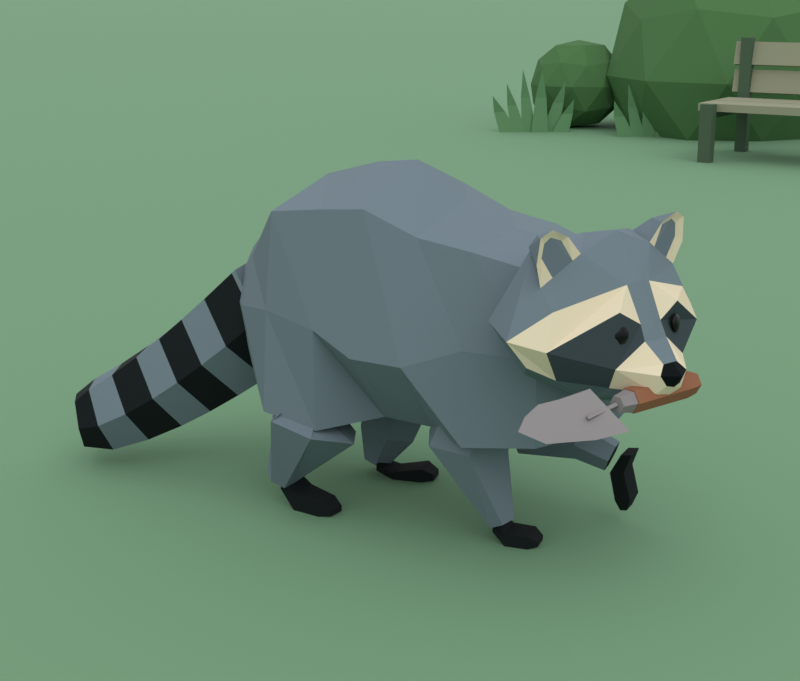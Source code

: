 # Source: raccoon.blend  (saved by Blender 5.2.45; exported with 4.5.12 LTS)
import bpy
from mathutils import Matrix  # noqa: F401  (used for matrix-valued properties, if any)

bpy.ops.wm.read_factory_settings(use_empty=True)
scene = bpy.context.scene
scene.name = 'Scene'

# ---- collections
col_collection = bpy.data.collections.new('Collection'); scene.collection.children.link(col_collection)
col_raccoon = bpy.data.collections.new('Raccoon'); scene.collection.children.link(col_raccoon)
col_background = bpy.data.collections.new('Background'); scene.collection.children.link(col_background)

# ---- materials (node trees are filled in below, after node groups)
mat_ground = bpy.data.materials.new('Ground')
mat_ground.diffuse_color = (0.1454, 0.2711, 0.1626, 1.0)
mat_r_fur = bpy.data.materials.new('R_Fur')
mat_r_fur.diffuse_color = (0.1373, 0.1819, 0.214, 1.0)
mat_r_cream = bpy.data.materials.new('R_Cream')
mat_r_cream.diffuse_color = (0.6589, 0.5809, 0.4213, 1.0)
mat_r_mask = bpy.data.materials.new('R_Mask')
mat_r_mask.diffuse_color = (0.03775, 0.05393, 0.06203, 1.0)
mat_r_nose = bpy.data.materials.new('R_Nose')
mat_r_nose.diffuse_color = (0.002855, 0.004754, 0.006382, 1.0)
mat_r_earinner = bpy.data.materials.new('R_EarInner')
mat_r_earinner.diffuse_color = (0.1261, 0.1653, 0.1969, 1.0)
mat_r_eye = bpy.data.materials.new('R_Eye')
mat_r_eye.diffuse_color = (0.004025, 0.004777, 0.005182, 1.0)
mat_r_black = bpy.data.materials.new('R_Black')
mat_r_black.diffuse_color = (0.006, 0.009458, 0.01021, 1.0)
mat_r_handle = bpy.data.materials.new('R_Handle')
mat_r_handle.diffuse_color = (0.2594, 0.1085, 0.05822, 1.0)
mat_r_ferrule = bpy.data.materials.new('R_Ferrule')
mat_r_ferrule.diffuse_color = (0.22, 0.205, 0.21, 1.0)
mat_r_blade = bpy.data.materials.new('R_Blade')
mat_r_blade.diffuse_color = (0.2934, 0.2661, 0.2811, 1.0)
mat_bg_bush = bpy.data.materials.new('BG_Bush')
mat_bg_bush.diffuse_color = (0.06263, 0.1509, 0.05485, 1.0)
mat_bg_grass = bpy.data.materials.new('BG_Grass')
mat_bg_grass.diffuse_color = (0.1031, 0.2262, 0.1077, 1.0)
mat_bg_plank = bpy.data.materials.new('BG_Plank')
mat_bg_plank.diffuse_color = (0.2566, 0.2647, 0.1852, 1.0)
mat_bg_frame = bpy.data.materials.new('BG_Frame')
mat_bg_frame.diffuse_color = (0.06372, 0.105, 0.06629, 1.0)

# ---- material node trees
mat_ground.use_nodes = True; mat_ground.node_tree.nodes.clear()
_N = mat_ground.node_tree.nodes; _L = mat_ground.node_tree.links
n0 = _N.new('ShaderNodeBsdfPrincipled'); n0.name = 'Principled BSDF'; n0.location = (-200, 100)
n0.inputs[0].default_value = (0.1454, 0.2711, 0.1626, 1.0)
n0.inputs[2].default_value = 0.95
n0.inputs[10].default_value = 0.005
n0.inputs[13].default_value = 0.15
n1 = _N.new('ShaderNodeOutputMaterial'); n1.name = 'Material Output'; n1.location = (200, 100)
_L.new(n0.outputs[0], n1.inputs[0])
n1.is_active_output = True
mat_r_fur.use_nodes = True; mat_r_fur.node_tree.nodes.clear()
_N = mat_r_fur.node_tree.nodes; _L = mat_r_fur.node_tree.links
n0 = _N.new('ShaderNodeBsdfPrincipled'); n0.name = 'Principled BSDF'; n0.location = (-200, 100)
n0.inputs[0].default_value = (0.1373, 0.1819, 0.214, 1.0)
n0.inputs[2].default_value = 0.9
n0.inputs[10].default_value = 0.005
n0.inputs[13].default_value = 0.15
n1 = _N.new('ShaderNodeOutputMaterial'); n1.name = 'Material Output'; n1.location = (200, 100)
_L.new(n0.outputs[0], n1.inputs[0])
n1.is_active_output = True
mat_r_cream.use_nodes = True; mat_r_cream.node_tree.nodes.clear()
_N = mat_r_cream.node_tree.nodes; _L = mat_r_cream.node_tree.links
n0 = _N.new('ShaderNodeBsdfPrincipled'); n0.name = 'Principled BSDF'; n0.location = (-200, 100)
n0.inputs[0].default_value = (0.6589, 0.5809, 0.4213, 1.0)
n0.inputs[2].default_value = 0.9
n0.inputs[10].default_value = 0.005
n0.inputs[13].default_value = 0.15
n1 = _N.new('ShaderNodeOutputMaterial'); n1.name = 'Material Output'; n1.location = (200, 100)
_L.new(n0.outputs[0], n1.inputs[0])
n1.is_active_output = True
mat_r_mask.use_nodes = True; mat_r_mask.node_tree.nodes.clear()
_N = mat_r_mask.node_tree.nodes; _L = mat_r_mask.node_tree.links
n0 = _N.new('ShaderNodeBsdfPrincipled'); n0.name = 'Principled BSDF'; n0.location = (-200, 100)
n0.inputs[0].default_value = (0.03775, 0.05393, 0.06203, 1.0)
n0.inputs[2].default_value = 0.9
n0.inputs[10].default_value = 0.005
n0.inputs[13].default_value = 0.15
n1 = _N.new('ShaderNodeOutputMaterial'); n1.name = 'Material Output'; n1.location = (200, 100)
_L.new(n0.outputs[0], n1.inputs[0])
n1.is_active_output = True
mat_r_nose.use_nodes = True; mat_r_nose.node_tree.nodes.clear()
_N = mat_r_nose.node_tree.nodes; _L = mat_r_nose.node_tree.links
n0 = _N.new('ShaderNodeBsdfPrincipled'); n0.name = 'Principled BSDF'; n0.location = (-200, 100)
n0.inputs[0].default_value = (0.002855, 0.004754, 0.006382, 1.0)
n0.inputs[2].default_value = 0.85
n0.inputs[10].default_value = 0.005
n0.inputs[13].default_value = 0.1
n1 = _N.new('ShaderNodeOutputMaterial'); n1.name = 'Material Output'; n1.location = (200, 100)
_L.new(n0.outputs[0], n1.inputs[0])
n1.is_active_output = True
mat_r_earinner.use_nodes = True; mat_r_earinner.node_tree.nodes.clear()
_N = mat_r_earinner.node_tree.nodes; _L = mat_r_earinner.node_tree.links
n0 = _N.new('ShaderNodeBsdfPrincipled'); n0.name = 'Principled BSDF'; n0.location = (-200, 100)
n0.inputs[0].default_value = (0.1261, 0.1653, 0.1969, 1.0)
n0.inputs[2].default_value = 0.9
n0.inputs[10].default_value = 0.005
n0.inputs[13].default_value = 0.15
n1 = _N.new('ShaderNodeOutputMaterial'); n1.name = 'Material Output'; n1.location = (200, 100)
_L.new(n0.outputs[0], n1.inputs[0])
n1.is_active_output = True
mat_r_eye.use_nodes = True; mat_r_eye.node_tree.nodes.clear()
_N = mat_r_eye.node_tree.nodes; _L = mat_r_eye.node_tree.links
n0 = _N.new('ShaderNodeBsdfPrincipled'); n0.name = 'Principled BSDF'; n0.location = (-200, 100)
n0.inputs[0].default_value = (0.004025, 0.004777, 0.005182, 1.0)
n0.inputs[2].default_value = 0.3
n0.inputs[10].default_value = 0.005
n0.inputs[13].default_value = 0.15
n1 = _N.new('ShaderNodeOutputMaterial'); n1.name = 'Material Output'; n1.location = (200, 100)
_L.new(n0.outputs[0], n1.inputs[0])
n1.is_active_output = True
mat_r_black.use_nodes = True; mat_r_black.node_tree.nodes.clear()
_N = mat_r_black.node_tree.nodes; _L = mat_r_black.node_tree.links
n0 = _N.new('ShaderNodeBsdfPrincipled'); n0.name = 'Principled BSDF'; n0.location = (-200, 100)
n0.inputs[0].default_value = (0.006, 0.009458, 0.01021, 1.0)
n0.inputs[2].default_value = 0.9
n0.inputs[10].default_value = 0.005
n0.inputs[13].default_value = 0.15
n1 = _N.new('ShaderNodeOutputMaterial'); n1.name = 'Material Output'; n1.location = (200, 100)
_L.new(n0.outputs[0], n1.inputs[0])
n1.is_active_output = True
mat_r_handle.use_nodes = True; mat_r_handle.node_tree.nodes.clear()
_N = mat_r_handle.node_tree.nodes; _L = mat_r_handle.node_tree.links
n0 = _N.new('ShaderNodeBsdfPrincipled'); n0.name = 'Principled BSDF'; n0.location = (-200, 100)
n0.inputs[0].default_value = (0.2594, 0.1085, 0.05822, 1.0)
n0.inputs[2].default_value = 0.8
n0.inputs[10].default_value = 0.005
n0.inputs[13].default_value = 0.15
n1 = _N.new('ShaderNodeOutputMaterial'); n1.name = 'Material Output'; n1.location = (200, 100)
_L.new(n0.outputs[0], n1.inputs[0])
n1.is_active_output = True
mat_r_ferrule.use_nodes = True; mat_r_ferrule.node_tree.nodes.clear()
_N = mat_r_ferrule.node_tree.nodes; _L = mat_r_ferrule.node_tree.links
n0 = _N.new('ShaderNodeBsdfPrincipled'); n0.name = 'Principled BSDF'; n0.location = (-200, 100)
n0.inputs[0].default_value = (0.22, 0.205, 0.21, 1.0)
n0.inputs[2].default_value = 0.6
n0.inputs[10].default_value = 0.005
n0.inputs[13].default_value = 0.2
n1 = _N.new('ShaderNodeOutputMaterial'); n1.name = 'Material Output'; n1.location = (200, 100)
_L.new(n0.outputs[0], n1.inputs[0])
n1.is_active_output = True
mat_r_blade.use_nodes = True; mat_r_blade.node_tree.nodes.clear()
_N = mat_r_blade.node_tree.nodes; _L = mat_r_blade.node_tree.links
n0 = _N.new('ShaderNodeBsdfPrincipled'); n0.name = 'Principled BSDF'; n0.location = (-200, 100)
n0.inputs[0].default_value = (0.2934, 0.2661, 0.2811, 1.0)
n0.inputs[1].default_value = 0.2
n0.inputs[2].default_value = 0.55
n0.inputs[10].default_value = 0.005
n0.inputs[13].default_value = 0.15
n1 = _N.new('ShaderNodeOutputMaterial'); n1.name = 'Material Output'; n1.location = (200, 100)
_L.new(n0.outputs[0], n1.inputs[0])
n1.is_active_output = True
mat_bg_bush.use_nodes = True; mat_bg_bush.node_tree.nodes.clear()
_N = mat_bg_bush.node_tree.nodes; _L = mat_bg_bush.node_tree.links
n0 = _N.new('ShaderNodeBsdfPrincipled'); n0.name = 'Principled BSDF'; n0.location = (-200, 100)
n0.inputs[0].default_value = (0.06263, 0.1509, 0.05485, 1.0)
n0.inputs[2].default_value = 0.9
n0.inputs[10].default_value = 0.005
n0.inputs[13].default_value = 0.15
n1 = _N.new('ShaderNodeOutputMaterial'); n1.name = 'Material Output'; n1.location = (200, 100)
_L.new(n0.outputs[0], n1.inputs[0])
n1.is_active_output = True
mat_bg_grass.use_nodes = True; mat_bg_grass.node_tree.nodes.clear()
_N = mat_bg_grass.node_tree.nodes; _L = mat_bg_grass.node_tree.links
n0 = _N.new('ShaderNodeBsdfPrincipled'); n0.name = 'Principled BSDF'; n0.location = (-200, 100)
n0.inputs[0].default_value = (0.1031, 0.2262, 0.1077, 1.0)
n0.inputs[2].default_value = 0.9
n0.inputs[10].default_value = 0.005
n0.inputs[13].default_value = 0.15
n1 = _N.new('ShaderNodeOutputMaterial'); n1.name = 'Material Output'; n1.location = (200, 100)
_L.new(n0.outputs[0], n1.inputs[0])
n1.is_active_output = True
mat_bg_plank.use_nodes = True; mat_bg_plank.node_tree.nodes.clear()
_N = mat_bg_plank.node_tree.nodes; _L = mat_bg_plank.node_tree.links
n0 = _N.new('ShaderNodeBsdfPrincipled'); n0.name = 'Principled BSDF'; n0.location = (-200, 100)
n0.inputs[0].default_value = (0.2566, 0.2647, 0.1852, 1.0)
n0.inputs[2].default_value = 0.9
n0.inputs[10].default_value = 0.005
n0.inputs[13].default_value = 0.15
n1 = _N.new('ShaderNodeOutputMaterial'); n1.name = 'Material Output'; n1.location = (200, 100)
_L.new(n0.outputs[0], n1.inputs[0])
n1.is_active_output = True
mat_bg_frame.use_nodes = True; mat_bg_frame.node_tree.nodes.clear()
_N = mat_bg_frame.node_tree.nodes; _L = mat_bg_frame.node_tree.links
n0 = _N.new('ShaderNodeBsdfPrincipled'); n0.name = 'Principled BSDF'; n0.location = (-200, 100)
n0.inputs[0].default_value = (0.06372, 0.105, 0.06629, 1.0)
n0.inputs[2].default_value = 0.9
n0.inputs[10].default_value = 0.005
n0.inputs[13].default_value = 0.15
n1 = _N.new('ShaderNodeOutputMaterial'); n1.name = 'Material Output'; n1.location = (200, 100)
_L.new(n0.outputs[0], n1.inputs[0])
n1.is_active_output = True

# ---- world
world_world = bpy.data.worlds.new('World'); scene.world = world_world
world_world.use_nodes = True; world_world.node_tree.nodes.clear()
_N = world_world.node_tree.nodes; _L = world_world.node_tree.links
n0 = _N.new('ShaderNodeOutputWorld'); n0.name = 'World Output'; n0.location = (200, 100)
n1 = _N.new('ShaderNodeBackground'); n1.name = 'Background'; n1.location = (-200, 100)
n2 = _N.new('ShaderNodeTexCoord'); n2.name = 'Texture Coordinate'; n2.location = (0, 0)
n3 = _N.new('ShaderNodeSeparateXYZ'); n3.name = 'Separate XYZ'; n3.location = (0, 0)
n4 = _N.new('ShaderNodeMapRange'); n4.name = 'Map Range'; n4.location = (0, 0)
n4.inputs[1].default_value = -1.0
n5 = _N.new('ShaderNodeValToRGB'); n5.name = 'Color Ramp'; n5.location = (0, 0)
while len(n5.color_ramp.elements) > 1: n5.color_ramp.elements.remove(n5.color_ramp.elements[-1])
n5.color_ramp.elements[0].position = 0.38; n5.color_ramp.elements[0].color = (0.36, 0.46, 0.4, 1.0)
_e = n5.color_ramp.elements.new(0.62); _e.color = (1.0, 1.0, 1.0, 1.0)
_L.new(n1.outputs[0], n0.inputs[0])
_L.new(n2.outputs[0], n3.inputs[0])
_L.new(n3.outputs[2], n4.inputs[0])
_L.new(n4.outputs[0], n5.inputs[0])
_L.new(n5.outputs[0], n1.inputs[0])
n0.is_active_output = True
world_world.color = (0.05088, 0.05088, 0.05088)
world_world.sun_shadow_jitter_overblur = 0.0

# ---- cameras
cam_camera = bpy.data.cameras.new('Camera')
cam_camera.sensor_fit = 'HORIZONTAL'
cam_camera.clip_end = 100.0
cam_camera.lens = 60.0
cam_camera.ortho_scale = 7.314

# ---- lights
light_light = bpy.data.lights.new('Light', 'SUN')
light_light.angle = 1.047
light_light.energy = 1.0
light_light.shadow_soft_size = 0.1
light_light.shadow_cascade_max_distance = 1000.0

# ---- meshes
me_ground = bpy.data.meshes.new('Ground')
me_ground.from_pydata([(-150.0, -150.0, 0.0), (150.0, -150.0, 0.0), (-150.0, 150.0, 0.0), (150.0, 150.0, 0.0)], [], [(0, 1, 3, 2)])
me_ground.materials.append(mat_ground)
me_ground.update()
me_body_001 = bpy.data.meshes.new('Body.001')
me_body_001.from_pydata([(-0.06, -0.34, 0.54), (0.02, -0.34, 0.52), (0.04, -0.34, 0.4), (0.04, -0.34, 0.27), (-0.06, -0.34, 0.25), (-0.16, -0.34, 0.27), (-0.16, -0.34, 0.4), (-0.14, -0.34, 0.52), (-0.04, -0.26, 0.575), (0.09, -0.26, 0.545), (0.12, -0.26, 0.4), (0.115, -0.26, 0.24), (-0.04, -0.26, 0.22), (-0.195, -0.26, 0.24), (-0.2, -0.26, 0.4), (-0.17, -0.26, 0.545), (-0.01, -0.12, 0.59), (0.16, -0.12, 0.572), (0.19, -0.12, 0.4), (0.19, -0.12, 0.22), (-0.01, -0.12, 0.2), (-0.21, -0.12, 0.22), (-0.21, -0.12, 0.4), (-0.18, -0.12, 0.572), (-0.005, -0.01, 0.635), (0.175, -0.01, 0.588), (0.23, -0.01, 0.36), (0.115, -0.01, 0.215), (-0.005, -0.01, 0.2), (-0.125, -0.01, 0.215), (-0.24, -0.01, 0.36), (-0.185, -0.01, 0.588), (0.0, 0.1, 0.7), (0.19, 0.1, 0.63), (0.24, 0.1, 0.36), (0.12, 0.1, 0.215), (0.0, 0.1, 0.2), (-0.12, 0.1, 0.215), (-0.24, 0.1, 0.36), (-0.19, 0.1, 0.63), (0.0, 0.19, 0.69), (0.19, 0.19, 0.622), (0.23, 0.19, 0.4), (0.225, 0.19, 0.2), (0.0, 0.19, 0.2), (-0.225, 0.19, 0.2), (-0.23, 0.19, 0.4), (-0.19, 0.19, 0.622), (0.0, 0.31, 0.658), (0.19, 0.31, 0.608), (0.215, 0.31, 0.42), (0.23, 0.31, 0.22), (0.0, 0.31, 0.21), (-0.23, 0.31, 0.22), (-0.215, 0.31, 0.42), (-0.19, 0.31, 0.608), (0.0, 0.43, 0.575), (0.1, 0.43, 0.495), (0.14, 0.43, 0.4), (0.12, 0.43, 0.3), (0.0, 0.43, 0.27), (-0.12, 0.43, 0.3), (-0.14, 0.43, 0.4), (-0.1, 0.43, 0.495), (0.0, 0.505, 0.49), (0.04, 0.505, 0.44), (0.06, 0.505, 0.39), (0.04, 0.505, 0.32), (0.0, 0.505, 0.3), (-0.04, 0.505, 0.32), (-0.06, 0.505, 0.39), (-0.04, 0.505, 0.44)], [], [(0, 1, 9, 8), (1, 2, 10, 9), (2, 3, 11, 10), (3, 4, 12, 11), (4, 5, 13, 12), (5, 6, 14, 13), (6, 7, 15, 14), (7, 0, 8, 15), (8, 9, 17, 16), (9, 10, 18, 17), (10, 11, 19, 18), (11, 12, 20, 19), (12, 13, 21, 20), (13, 14, 22, 21), (14, 15, 23, 22), (15, 8, 16, 23), (16, 17, 25, 24), (17, 18, 26, 25), (18, 19, 27, 26), (19, 20, 28, 27), (20, 21, 29, 28), (21, 22, 30, 29), (22, 23, 31, 30), (23, 16, 24, 31), (24, 25, 33, 32), (25, 26, 34, 33), (26, 27, 35, 34), (27, 28, 36, 35), (28, 29, 37, 36), (29, 30, 38, 37), (30, 31, 39, 38), (31, 24, 32, 39), (32, 33, 41, 40), (33, 34, 42, 41), (34, 35, 43, 42), (35, 36, 44, 43), (36, 37, 45, 44), (37, 38, 46, 45), (38, 39, 47, 46), (39, 32, 40, 47), (40, 41, 49, 48), (41, 42, 50, 49), (42, 43, 51, 50), (43, 44, 52, 51), (44, 45, 53, 52), (45, 46, 54, 53), (46, 47, 55, 54), (47, 40, 48, 55), (48, 49, 57, 56), (49, 50, 58, 57), (50, 51, 59, 58), (51, 52, 60, 59), (52, 53, 61, 60), (53, 54, 62, 61), (54, 55, 63, 62), (55, 48, 56, 63), (56, 57, 65, 64), (57, 58, 66, 65), (58, 59, 67, 66), (59, 60, 68, 67), (60, 61, 69, 68), (61, 62, 70, 69), (62, 63, 71, 70), (63, 56, 64, 71), (7, 6, 5, 4, 3, 2, 1, 0), (64, 65, 66, 67, 68, 69, 70, 71)])
me_body_001.materials.append(mat_r_fur)
me_body_001.update()
me_head_mesh = bpy.data.meshes.new('Head_Mesh')
me_head_mesh.from_pydata([(-0.02668, 0.02089, 0.07447), (0.02668, 0.02089, 0.07447), (-0.02409, -0.01045, 0.01353), (0.02409, -0.01045, 0.01353), (-0.02615, -0.02299, -0.01278), (0.02615, -0.02299, -0.01278), (-0.01643, -0.05633, -0.04566), (0.01643, -0.05633, -0.04566), (-0.03185, -0.06476, -0.06103), (0.03185, -0.06476, -0.06103), (-0.0162, -0.06508, -0.08074), (0.0162, -0.06508, -0.08074), (-0.06993, -0.00556, 0.0391), (0.06993, -0.00556, 0.0391), (-0.08217, -0.01272, -0.05317), (0.08217, -0.01272, -0.05317), (-0.1578, 0.05853, 0.04001), (0.1578, 0.05853, 0.04001), (-0.184, 0.04377, -0.02019), (0.184, 0.04377, -0.02019), (-0.1609, 0.08547, 0.07574), (0.1609, 0.08547, 0.07574), (-0.08319, 0.07323, 0.1248), (0.08319, 0.07323, 0.1248), (-0.225, 0.09435, -0.005523), (0.225, 0.09435, -0.005523), (-0.15, 0.0536, -0.07495), (0.15, 0.0536, -0.07495), (-0.075, 0.006306, -0.08998), (0.075, 0.006306, -0.08998), (-0.19, 0.08309, -0.05278), (0.19, 0.08309, -0.05278), (-0.03, -0.05593, -0.09365), (0.03, -0.05593, -0.09365), (1.118e-07, 0.07439, 0.1549), (1.732e-07, -0.0519, -0.1073), (0.0, 0.15, 0.14), (0.0, 0.21, 0.02), (0.0, 0.16, -0.1), (0.0, 0.03, -0.135), (-0.115, 0.15, 0.135), (0.115, 0.15, 0.135), (-0.17, 0.2, 0.0), (0.17, 0.2, 0.0), (-0.13, 0.15, -0.09), (0.13, 0.15, -0.09), (-0.08, 0.06, -0.12), (0.08, 0.06, -0.12), (0.0, 0.01689, 0.08047), (0.0, -0.01645, 0.01553), (0.0, -0.02899, -0.01278), (0.0, -0.06033, -0.04366), (0.0, -0.06708, -0.08474), (0.0, -0.08276, -0.0632)], [], [(24, 16, 20), (17, 25, 21), (16, 0, 22, 20), (1, 17, 21, 23), (0, 48, 34, 22), (48, 1, 23, 34), (22, 34, 36, 40), (34, 23, 41, 36), (22, 40, 20), (41, 23, 21), (24, 18, 16), (19, 25, 17), (16, 18, 12, 2, 0), (19, 17, 1, 3, 13), (18, 14, 4, 2, 12), (15, 19, 13, 3, 5), (18, 26, 28, 14), (27, 19, 15, 29), (14, 8, 6, 4), (9, 15, 5, 7), (14, 28, 32, 8), (29, 15, 9, 33), (48, 0, 2, 49), (49, 3, 1, 48), (49, 2, 4, 50), (50, 5, 3, 49), (50, 4, 6, 51), (51, 7, 5, 50), (51, 6, 53), (53, 7, 51), (6, 8, 53), (53, 9, 7), (8, 10, 53), (53, 11, 9), (10, 52, 53), (53, 52, 11), (8, 32, 10), (11, 33, 9), (10, 32, 35, 52), (52, 35, 33, 11), (32, 28, 46, 35), (35, 47, 29, 33), (46, 39, 35), (35, 39, 47), (24, 30, 26, 18), (31, 25, 19, 27), (30, 46, 28, 26), (47, 31, 27, 29), (30, 44, 46), (45, 31, 47), (24, 42, 44, 30), (43, 25, 31, 45), (24, 20, 40, 42), (21, 25, 43, 41), (40, 36, 37, 42), (36, 41, 43, 37), (42, 37, 38, 44), (37, 43, 45, 38), (44, 38, 39, 46), (38, 45, 47, 39)])
me_head_mesh.polygons.foreach_set('material_index', [0, 0, 0, 0, 0, 0, 0, 0, 0, 0, 1, 1, 1, 1, 2, 2, 2, 2, 1, 1, 1, 1, 0, 0, 0, 0, 0, 0, 3, 3, 3, 3, 3, 3, 3, 3, 1, 1, 1, 1, 0, 0, 0, 0, 1, 1, 0, 0, 0, 0, 0, 0, 0, 0, 0, 0, 0, 0, 0, 0])
me_head_mesh.materials.append(mat_r_fur)
me_head_mesh.materials.append(mat_r_cream)
me_head_mesh.materials.append(mat_r_mask)
me_head_mesh.materials.append(mat_r_nose)
me_head_mesh.update()
me_ear_r_001 = bpy.data.meshes.new('Ear_R.001')
me_ear_r_001.from_pydata([(-0.1609, 0.08547, 0.07574), (-0.1764, 0.07946, 0.1162), (-0.172, 0.07633, 0.16), (-0.1483, 0.07343, 0.1715), (-0.1132, 0.07352, 0.1564), (-0.08319, 0.07323, 0.1248), (-0.1376, 0.08179, 0.09046), (-0.09873, 0.07568, 0.115), (-0.1611, 0.08429, 0.1247), (-0.158, 0.08255, 0.1487), (-0.1457, 0.08071, 0.1579), (-0.1216, 0.08049, 0.1503), (-0.1258, 0.1521, 0.1294), (-0.138, 0.1199, 0.1548)], [], [(0, 6, 8, 1), (1, 8, 9, 2), (2, 9, 10, 3), (3, 10, 11, 4), (4, 11, 7, 5), (6, 7, 11, 10, 9, 8), (1, 12, 0), (2, 13, 12, 1), (3, 13, 2), (4, 13, 3), (5, 12, 13, 4), (0, 12, 5, 7, 6)])
me_ear_r_001.polygons.foreach_set('material_index', [1, 1, 1, 1, 1, 2, 0, 0, 0, 0, 0, 0])
me_ear_r_001.materials.append(mat_r_fur)
me_ear_r_001.materials.append(mat_r_cream)
me_ear_r_001.materials.append(mat_r_earinner)
me_ear_r_001.update()
me_ear_l_001 = bpy.data.meshes.new('Ear_L.001')
me_ear_l_001.from_pydata([(0.1609, 0.08547, 0.07574), (0.1764, 0.07946, 0.1162), (0.172, 0.07633, 0.16), (0.1483, 0.07343, 0.1715), (0.1132, 0.07352, 0.1564), (0.08319, 0.07323, 0.1248), (0.1376, 0.08179, 0.09046), (0.09873, 0.07568, 0.115), (0.1611, 0.08429, 0.1247), (0.158, 0.08255, 0.1487), (0.1457, 0.08071, 0.1579), (0.1216, 0.08049, 0.1503), (0.1258, 0.1521, 0.1294), (0.138, 0.1199, 0.1548)], [], [(0, 1, 8, 6), (1, 2, 9, 8), (2, 3, 10, 9), (3, 4, 11, 10), (4, 5, 7, 11), (6, 8, 9, 10, 11, 7), (1, 0, 12), (2, 1, 12, 13), (3, 2, 13), (4, 3, 13), (5, 4, 13, 12), (0, 6, 7, 5, 12)])
me_ear_l_001.polygons.foreach_set('material_index', [1, 1, 1, 1, 1, 2, 0, 0, 0, 0, 0, 0])
me_ear_l_001.materials.append(mat_r_fur)
me_ear_l_001.materials.append(mat_r_cream)
me_ear_l_001.materials.append(mat_r_earinner)
me_ear_l_001.update()
me_eye_r_001 = bpy.data.meshes.new('Eye_R.001')
me_eye_r_001.from_pydata([(-0.07042, -0.0115, 0.001849), (-0.0697, -0.00961, 0.009888), (-0.06742, -0.003666, 0.01727), (-0.06602, -1.162e-05, 0.008344), (-0.06618, -0.0004139, 6.657e-05), (-0.06525, -0.01156, 0.00833), (-0.0609, -0.01012, 0.01284), (-0.05853, -0.007569, 0.01416), (-0.05878, -0.004582, 0.01194), (-0.06158, -0.001963, 0.006786), (-0.06267, -0.0132, 0.004251), (-0.05643, -0.01297, 0.00577), (-0.05337, -0.01086, 0.006), (-0.05431, -0.007429, 0.004879), (-0.059, -0.003607, 0.002707), (-0.06294, -0.01391, -0.0007912), (-0.0569, -0.0142, -0.002963), (-0.05391, -0.01227, -0.004084), (-0.05478, -0.008654, -0.003854), (-0.05927, -0.004314, -0.002335), (-0.06596, -0.01341, -0.00487), (-0.06213, -0.01333, -0.01003), (-0.05995, -0.01127, -0.01224), (-0.06001, -0.00779, -0.01092), (-0.06229, -0.003815, -0.006414), (-0.07057, -0.0119, -0.006429), (-0.07012, -0.01071, -0.01273), (-0.06918, -0.008245, -0.01536), (-0.068, -0.005167, -0.01362), (-0.0669, -0.002301, -0.007972), (-0.07502, -0.009948, -0.00487), (-0.07782, -0.007328, -0.01003), (-0.07807, -0.004341, -0.01224), (-0.0757, -0.001787, -0.01092), (-0.07135, -0.0003493, -0.006414), (-0.0776, -0.008304, -0.0007912), (-0.08229, -0.004482, -0.002963), (-0.08323, -0.001055, -0.004084), (-0.08017, 0.00106, -0.003854), (-0.07393, 0.001294, -0.002335), (-0.07733, -0.007597, 0.004251), (-0.08182, -0.003257, 0.00577), (-0.08268, 0.0003603, 0.006), (-0.0797, 0.002285, 0.004879), (-0.07366, 0.002002, 0.002707), (-0.07431, -0.008095, 0.00833), (-0.07659, -0.00412, 0.01284), (-0.07665, -0.0006371, 0.01416), (-0.07447, 0.001421, 0.01194), (-0.07064, 0.001503, 0.006786), (-0.0686, -0.006744, 0.01553), (-0.06648, -0.001202, 0.01464)], [], [(4, 3, 9), (51, 2, 7, 8), (50, 1, 5, 6), (3, 51, 8, 9), (2, 50, 6, 7), (1, 0, 5), (6, 5, 10, 11), (9, 8, 13, 14), (7, 6, 11, 12), (5, 0, 10), (4, 9, 14), (8, 7, 12, 13), (14, 13, 18, 19), (12, 11, 16, 17), (10, 0, 15), (4, 14, 19), (13, 12, 17, 18), (11, 10, 15, 16), (19, 18, 23, 24), (17, 16, 21, 22), (15, 0, 20), (4, 19, 24), (18, 17, 22, 23), (16, 15, 20, 21), (24, 23, 28, 29), (22, 21, 26, 27), (20, 0, 25), (4, 24, 29), (23, 22, 27, 28), (21, 20, 25, 26), (29, 28, 33, 34), (27, 26, 31, 32), (25, 0, 30), (4, 29, 34), (28, 27, 32, 33), (26, 25, 30, 31), (32, 31, 36, 37), (30, 0, 35), (4, 34, 39), (33, 32, 37, 38), (31, 30, 35, 36), (34, 33, 38, 39), (35, 0, 40), (4, 39, 44), (38, 37, 42, 43), (36, 35, 40, 41), (39, 38, 43, 44), (37, 36, 41, 42), (4, 44, 49), (43, 42, 47, 48), (41, 40, 45, 46), (44, 43, 48, 49), (42, 41, 46, 47), (40, 0, 45), (4, 49, 3), (48, 47, 2, 51), (46, 45, 1, 50), (49, 48, 51, 3), (47, 46, 50, 2), (45, 0, 1)])
me_eye_r_001.polygons.foreach_set('use_smooth', [True] * 60)
me_eye_r_001.materials.append(mat_r_eye)
me_eye_r_001.update()
me_eye_l_001 = bpy.data.meshes.new('Eye_L.001')
me_eye_l_001.from_pydata([(0.07042, -0.0115, 0.001849), (0.0697, -0.00961, 0.009888), (0.06742, -0.003666, 0.01727), (0.06602, -1.162e-05, 0.008344), (0.06618, -0.0004139, 6.657e-05), (0.07431, -0.008095, 0.00833), (0.07659, -0.00412, 0.01284), (0.07665, -0.0006371, 0.01416), (0.07447, 0.001421, 0.01194), (0.07064, 0.001503, 0.006786), (0.07733, -0.007597, 0.004251), (0.08182, -0.003257, 0.00577), (0.08268, 0.0003603, 0.006), (0.0797, 0.002285, 0.004879), (0.07366, 0.002002, 0.002707), (0.0776, -0.008304, -0.0007912), (0.08229, -0.004482, -0.002963), (0.08323, -0.001055, -0.004084), (0.08017, 0.00106, -0.003854), (0.07393, 0.001294, -0.002335), (0.07502, -0.009948, -0.00487), (0.07782, -0.007328, -0.01003), (0.07807, -0.004341, -0.01224), (0.0757, -0.001787, -0.01092), (0.07135, -0.0003493, -0.006414), (0.07057, -0.0119, -0.006429), (0.07012, -0.01071, -0.01273), (0.06918, -0.008245, -0.01536), (0.068, -0.005167, -0.01362), (0.0669, -0.002301, -0.007972), (0.06596, -0.01341, -0.00487), (0.06213, -0.01333, -0.01003), (0.05995, -0.01127, -0.01224), (0.06001, -0.00779, -0.01092), (0.06229, -0.003815, -0.006414), (0.06294, -0.01391, -0.0007912), (0.0569, -0.0142, -0.002963), (0.05391, -0.01227, -0.004084), (0.05478, -0.008654, -0.003854), (0.05927, -0.004314, -0.002335), (0.06267, -0.0132, 0.004251), (0.05643, -0.01297, 0.00577), (0.05337, -0.01086, 0.006), (0.05431, -0.007429, 0.004879), (0.059, -0.003607, 0.002707), (0.06525, -0.01156, 0.00833), (0.0609, -0.01012, 0.01284), (0.05853, -0.007569, 0.01416), (0.05878, -0.004582, 0.01194), (0.06158, -0.001963, 0.006786), (0.0686, -0.006744, 0.01553), (0.06648, -0.001202, 0.01464)], [], [(4, 3, 9), (51, 2, 7, 8), (50, 1, 5, 6), (3, 51, 8, 9), (2, 50, 6, 7), (1, 0, 5), (9, 8, 13, 14), (7, 6, 11, 12), (5, 0, 10), (4, 9, 14), (8, 7, 12, 13), (6, 5, 10, 11), (14, 13, 18, 19), (12, 11, 16, 17), (10, 0, 15), (4, 14, 19), (13, 12, 17, 18), (11, 10, 15, 16), (19, 18, 23, 24), (17, 16, 21, 22), (15, 0, 20), (4, 19, 24), (18, 17, 22, 23), (16, 15, 20, 21), (24, 23, 28, 29), (22, 21, 26, 27), (20, 0, 25), (4, 24, 29), (23, 22, 27, 28), (21, 20, 25, 26), (27, 26, 31, 32), (25, 0, 30), (4, 29, 34), (28, 27, 32, 33), (26, 25, 30, 31), (29, 28, 33, 34), (30, 0, 35), (4, 34, 39), (33, 32, 37, 38), (31, 30, 35, 36), (34, 33, 38, 39), (32, 31, 36, 37), (4, 39, 44), (38, 37, 42, 43), (36, 35, 40, 41), (39, 38, 43, 44), (37, 36, 41, 42), (35, 0, 40), (4, 44, 49), (43, 42, 47, 48), (41, 40, 45, 46), (44, 43, 48, 49), (42, 41, 46, 47), (40, 0, 45), (4, 49, 3), (48, 47, 2, 51), (46, 45, 1, 50), (49, 48, 51, 3), (47, 46, 50, 2), (45, 0, 1)])
me_eye_l_001.polygons.foreach_set('use_smooth', [True] * 60)
me_eye_l_001.materials.append(mat_r_eye)
me_eye_l_001.update()
me_leg_rr = bpy.data.meshes.new('Leg_RR')
me_leg_rr.from_pydata([(-0.1655, 0.3306, 0.3034), (-0.09726, 0.3356, 0.2728), (-0.05172, 0.276, 0.2728), (-0.07446, 0.2114, 0.3034), (-0.1427, 0.2064, 0.334), (-0.1883, 0.266, 0.334), (-0.17, 0.1387, 0.1667), (-0.2515, 0.1825, 0.1925), (-0.2515, 0.2766, 0.2115), (-0.17, 0.3269, 0.2047), (-0.08854, 0.2831, 0.1789), (-0.08854, 0.189, 0.1599), (-0.14, 0.3196, 0.06291), (-0.155, 0.2984, 0.04792), (-0.185, 0.2984, 0.04792), (-0.2, 0.3196, 0.06291), (-0.185, 0.3408, 0.0779), (-0.155, 0.3408, 0.0779)], [], [(0, 1, 7, 6), (1, 2, 8, 7), (2, 3, 9, 8), (3, 4, 10, 9), (4, 5, 11, 10), (5, 0, 6, 11), (6, 7, 13, 12), (7, 8, 14, 13), (8, 9, 15, 14), (9, 10, 16, 15), (10, 11, 17, 16), (11, 6, 12, 17), (5, 4, 3, 2, 1, 0), (12, 13, 14, 15, 16, 17)])
me_leg_rr.polygons.foreach_set('material_index', [0, 0, 0, 0, 0, 0, 0, 0, 0, 0, 0, 0, 0, 1])
me_leg_rr.materials.append(mat_r_fur)
me_leg_rr.materials.append(mat_r_black)
me_leg_rr.update()
me_paw_rr = bpy.data.meshes.new('Paw_RR')
me_paw_rr.from_pydata([(-0.118, 0.3179, 0.03589), (-0.1672, 0.3212, 0.03589), (-0.1672, 0.3212, 0.06525), (-0.118, 0.3179, 0.06525), (-0.1162, 0.2806, 0.0), (-0.1741, 0.2845, 0.0), (-0.1741, 0.2845, 0.03785), (-0.1162, 0.2806, 0.03785), (-0.1218, 0.2191, 0.0), (-0.1767, 0.2228, 0.0), (-0.1767, 0.2228, 0.028), (-0.1218, 0.2191, 0.028), (-0.133, 0.1952, 0.004), (-0.1689, 0.1976, 0.004), (-0.1689, 0.1976, 0.0154), (-0.133, 0.1952, 0.0154)], [], [(0, 4, 5, 1), (1, 5, 6, 2), (2, 6, 7, 3), (3, 7, 4, 0), (4, 8, 9, 5), (5, 9, 10, 6), (6, 10, 11, 7), (7, 11, 8, 4), (8, 12, 13, 9), (9, 13, 14, 10), (10, 14, 15, 11), (11, 15, 12, 8), (3, 0, 1, 2), (12, 15, 14, 13)])
me_paw_rr.materials.append(mat_r_black)
me_paw_rr.update()
me_leg_rf = bpy.data.meshes.new('Leg_RF')
me_leg_rf.from_pydata([(-0.1, -0.2348, 0.3936), (-0.1606, -0.2034, 0.4091), (-0.1606, -0.1385, 0.4356), (-0.1, -0.1052, 0.4464), (-0.03943, -0.1366, 0.4309), (-0.03943, -0.2015, 0.4044), (-0.11, -0.1641, 0.1929), (-0.1836, -0.1217, 0.1952), (-0.1836, -0.03684, 0.1999), (-0.11, 0.005596, 0.2022), (-0.03639, -0.03684, 0.1999), (-0.03639, -0.1217, 0.1952), (-0.1, -0.1748, 0.05665), (-0.1242, -0.1627, 0.04949), (-0.1242, -0.1372, 0.03781), (-0.1, -0.1239, 0.03327), (-0.07579, -0.136, 0.04043), (-0.07579, -0.1615, 0.05211)], [], [(0, 1, 7, 6), (1, 2, 8, 7), (2, 3, 9, 8), (3, 4, 10, 9), (4, 5, 11, 10), (5, 0, 6, 11), (6, 7, 13, 12), (7, 8, 14, 13), (8, 9, 15, 14), (9, 10, 16, 15), (10, 11, 17, 16), (11, 6, 12, 17), (5, 4, 3, 2, 1, 0), (12, 13, 14, 15, 16, 17)])
me_leg_rf.polygons.foreach_set('material_index', [0, 0, 0, 0, 0, 0, 0, 0, 0, 0, 0, 0, 0, 1])
me_leg_rf.materials.append(mat_r_fur)
me_leg_rf.materials.append(mat_r_black)
me_leg_rf.update()
me_paw_rf = bpy.data.meshes.new('Paw_RF')
me_paw_rf.from_pydata([(-0.05846, -0.1241, 0.024), (-0.1086, -0.1334, 0.024), (-0.1086, -0.1334, 0.04364), (-0.05846, -0.1241, 0.04364), (-0.04929, -0.149, 0.0), (-0.1083, -0.1599, 0.0), (-0.1083, -0.1599, 0.02531), (-0.04929, -0.149, 0.02531), (-0.04287, -0.192, 0.0), (-0.09892, -0.2024, 0.0), (-0.09892, -0.2024, 0.025), (-0.04287, -0.192, 0.025), (-0.04945, -0.2109, 0.004), (-0.08603, -0.2177, 0.004), (-0.08603, -0.2177, 0.01375), (-0.04945, -0.2109, 0.01375)], [], [(0, 4, 5, 1), (1, 5, 6, 2), (2, 6, 7, 3), (3, 7, 4, 0), (4, 8, 9, 5), (5, 9, 10, 6), (6, 10, 11, 7), (7, 11, 8, 4), (8, 12, 13, 9), (9, 13, 14, 10), (10, 14, 15, 11), (11, 15, 12, 8), (3, 0, 1, 2), (12, 15, 14, 13)])
me_paw_rf.materials.append(mat_r_black)
me_paw_rf.update()
me_leg_lr = bpy.data.meshes.new('Leg_LR')
me_leg_lr.from_pydata([(0.1454, 0.1052, 0.2602), (0.06944, 0.1446, 0.2823), (0.06944, 0.2292, 0.3081), (0.1454, 0.2743, 0.3117), (0.2213, 0.2349, 0.2896), (0.2213, 0.1503, 0.2638), (0.12, 0.1826, 0.07636), (0.06159, 0.2129, 0.09343), (0.06159, 0.278, 0.1133), (0.12, 0.3127, 0.116), (0.1784, 0.2823, 0.09898), (0.1784, 0.2173, 0.07913), (0.11, 0.2418, 0.01267), (0.08423, 0.2552, 0.0202), (0.08423, 0.2838, 0.02896), (0.11, 0.2992, 0.03018), (0.1358, 0.2858, 0.02265), (0.1358, 0.2571, 0.0139)], [], [(0, 1, 7, 6), (1, 2, 8, 7), (2, 3, 9, 8), (3, 4, 10, 9), (4, 5, 11, 10), (5, 0, 6, 11), (6, 7, 13, 12), (7, 8, 14, 13), (8, 9, 15, 14), (9, 10, 16, 15), (10, 11, 17, 16), (11, 6, 12, 17), (5, 4, 3, 2, 1, 0), (12, 13, 14, 15, 16, 17)])
me_leg_lr.polygons.foreach_set('material_index', [0, 0, 0, 0, 0, 0, 0, 0, 0, 0, 0, 0, 0, 1])
me_leg_lr.materials.append(mat_r_fur)
me_leg_lr.materials.append(mat_r_black)
me_leg_lr.update()
me_paw_lr = bpy.data.meshes.new('Paw_LR')
me_paw_lr.from_pydata([(0.1209, 0.2575, 0.01488), (0.07145, 0.245, 0.01488), (0.07145, 0.245, 0.02706), (0.1209, 0.2575, 0.02706), (0.1346, 0.2218, 0.0), (0.07641, 0.2071, 0.0), (0.07641, 0.2071, 0.0157), (0.1346, 0.2218, 0.0157), (0.1487, 0.1601, 0.0), (0.09341, 0.1461, 0.0), (0.09341, 0.1461, 0.03), (0.1487, 0.1601, 0.03), (0.1453, 0.1332, 0.004), (0.1092, 0.124, 0.004), (0.1092, 0.124, 0.0165), (0.1453, 0.1332, 0.0165)], [], [(0, 4, 5, 1), (1, 5, 6, 2), (2, 6, 7, 3), (3, 7, 4, 0), (4, 8, 9, 5), (5, 9, 10, 6), (6, 10, 11, 7), (7, 11, 8, 4), (8, 12, 13, 9), (9, 13, 14, 10), (10, 14, 15, 11), (11, 15, 12, 8), (3, 0, 1, 2), (12, 15, 14, 13)])
me_paw_lr.materials.append(mat_r_black)
me_paw_lr.update()
me_leg_lf = bpy.data.meshes.new('Leg_LF')
me_leg_lf.from_pydata([(0.05611, -0.09043, 0.1466), (0.07333, -0.09261, 0.1174), (0.1072, -0.08992, 0.1174), (0.1239, -0.08506, 0.1466), (0.1067, -0.08288, 0.1758), (0.07277, -0.08557, 0.1758), (0.06022, -0.2181, 0.1619), (0.07991, -0.2141, 0.1273), (0.1197, -0.2099, 0.1273), (0.1398, -0.2097, 0.1619), (0.1201, -0.2137, 0.1965), (0.0803, -0.2178, 0.1965), (0.07838, -0.2832, 0.1363), (0.09263, -0.2707, 0.1105), (0.1243, -0.2658, 0.1105), (0.1416, -0.2733, 0.1363), (0.1274, -0.2858, 0.162), (0.09575, -0.2907, 0.162)], [], [(0, 1, 7, 6), (1, 2, 8, 7), (2, 3, 9, 8), (3, 4, 10, 9), (4, 5, 11, 10), (5, 0, 6, 11), (6, 7, 13, 12), (7, 8, 14, 13), (8, 9, 15, 14), (9, 10, 16, 15), (10, 11, 17, 16), (11, 6, 12, 17), (5, 4, 3, 2, 1, 0), (12, 13, 14, 15, 16, 17)])
me_leg_lf.polygons.foreach_set('material_index', [0, 0, 0, 0, 0, 0, 0, 0, 0, 0, 0, 0, 0, 1])
me_leg_lf.materials.append(mat_r_fur)
me_leg_lf.materials.append(mat_r_black)
me_leg_lf.update()
me_leg_lf_upper = bpy.data.meshes.new('Leg_LF_Upper')
me_leg_lf_upper.from_pydata([(0.09, -0.1499, 0.3976), (0.0467, -0.125, 0.3988), (0.0467, -0.07503, 0.4012), (0.09, -0.05006, 0.4024), (0.1333, -0.07503, 0.4012), (0.1333, -0.125, 0.3988), (0.09, -0.1217, 0.145), (0.06056, -0.1047, 0.1458), (0.06056, -0.07077, 0.1474), (0.09, -0.05379, 0.1482), (0.1194, -0.07077, 0.1474), (0.1194, -0.1047, 0.1458)], [], [(0, 1, 7, 6), (1, 2, 8, 7), (2, 3, 9, 8), (3, 4, 10, 9), (4, 5, 11, 10), (5, 0, 6, 11), (5, 4, 3, 2, 1, 0), (6, 7, 8, 9, 10, 11)])
me_leg_lf_upper.materials.append(mat_r_fur)
me_leg_lf_upper.update()
me_paw_lf = bpy.data.meshes.new('Paw_LF')
me_paw_lf.from_pydata([(0.1286, -0.3032, 0.1527), (0.08966, -0.3039, 0.1491), (0.0897, -0.3261, 0.1531), (0.1286, -0.3254, 0.1566), (0.1353, -0.2823, 0.1133), (0.08945, -0.2832, 0.1092), (0.08951, -0.3117, 0.1143), (0.1353, -0.3109, 0.1185), (0.1396, -0.2927, 0.05524), (0.09606, -0.2935, 0.05128), (0.09612, -0.325, 0.05693), (0.1396, -0.3242, 0.06089), (0.1342, -0.301, 0.03206), (0.1058, -0.3015, 0.02948), (0.1058, -0.3149, 0.03188), (0.1342, -0.3144, 0.03446)], [], [(0, 4, 5, 1), (1, 5, 6, 2), (2, 6, 7, 3), (3, 7, 4, 0), (4, 8, 9, 5), (5, 9, 10, 6), (6, 10, 11, 7), (7, 11, 8, 4), (8, 12, 13, 9), (9, 13, 14, 10), (10, 14, 15, 11), (11, 15, 12, 8), (3, 0, 1, 2), (12, 15, 14, 13)])
me_paw_lf.materials.append(mat_r_black)
me_paw_lf.update()
me_tail_001 = bpy.data.meshes.new('Tail.001')
me_tail_001.from_pydata([(0.1208, 0.4872, 0.3691), (0.08374, 0.3995, 0.2836), (-0.03702, 0.357, 0.2836), (-0.1208, 0.4023, 0.3691), (-0.08374, 0.49, 0.4547), (0.03702, 0.5324, 0.4547), (0.1176, 0.4943, 0.3629), (0.08082, 0.4071, 0.2777), (-0.03925, 0.3647, 0.2777), (-0.1226, 0.4095, 0.3629), (-0.08584, 0.4966, 0.4482), (0.03423, 0.539, 0.4482), (0.08644, 0.5607, 0.3069), (0.05287, 0.4789, 0.2242), (-0.06017, 0.4358, 0.2242), (-0.1396, 0.4745, 0.3069), (-0.1061, 0.5562, 0.3895), (0.006972, 0.5993, 0.3895), (0.05846, 0.6159, 0.2623), (0.02764, 0.5392, 0.182), (-0.079, 0.4954, 0.182), (-0.1548, 0.5284, 0.2623), (-0.124, 0.605, 0.3427), (-0.01736, 0.6488, 0.3427), (0.02775, 0.6718, 0.2197), (-0.0002214, 0.6009, 0.1418), (-0.09973, 0.5563, 0.1418), (-0.1713, 0.5826, 0.2197), (-0.1433, 0.6535, 0.2977), (-0.0438, 0.6981, 0.2977), (-0.006448, 0.728, 0.1801), (-0.03155, 0.6639, 0.1046), (-0.123, 0.6183, 0.1046), (-0.1893, 0.6368, 0.1801), (-0.1642, 0.7009, 0.2556), (-0.07276, 0.7465, 0.2556), (-0.0496, 0.7902, 0.1415), (-0.07184, 0.7354, 0.06906), (-0.1527, 0.6884, 0.06906), (-0.2114, 0.6962, 0.1415), (-0.1891, 0.751, 0.214), (-0.1082, 0.798, 0.214), (-0.1002, 0.8505, 0.1122), (-0.121, 0.8078, 0.04342), (-0.1889, 0.7591, 0.04342), (-0.2361, 0.7531, 0.1122), (-0.2152, 0.7957, 0.181), (-0.1473, 0.8445, 0.181), (-0.156, 0.8826, 0.1), (-0.1738, 0.8575, 0.04849), (-0.2186, 0.8176, 0.04849), (-0.2455, 0.8027, 0.1), (-0.2277, 0.8277, 0.1515), (-0.1829, 0.8677, 0.1515)], [], [(0, 1, 7, 6), (1, 2, 8, 7), (2, 3, 9, 8), (3, 4, 10, 9), (4, 5, 11, 10), (5, 0, 6, 11), (6, 7, 13, 12), (7, 8, 14, 13), (8, 9, 15, 14), (9, 10, 16, 15), (10, 11, 17, 16), (11, 6, 12, 17), (12, 13, 19, 18), (13, 14, 20, 19), (14, 15, 21, 20), (15, 16, 22, 21), (16, 17, 23, 22), (17, 12, 18, 23), (18, 19, 25, 24), (19, 20, 26, 25), (20, 21, 27, 26), (21, 22, 28, 27), (22, 23, 29, 28), (23, 18, 24, 29), (24, 25, 31, 30), (25, 26, 32, 31), (26, 27, 33, 32), (27, 28, 34, 33), (28, 29, 35, 34), (29, 24, 30, 35), (30, 31, 37, 36), (31, 32, 38, 37), (32, 33, 39, 38), (33, 34, 40, 39), (34, 35, 41, 40), (35, 30, 36, 41), (36, 37, 43, 42), (37, 38, 44, 43), (38, 39, 45, 44), (39, 40, 46, 45), (40, 41, 47, 46), (41, 36, 42, 47), (42, 43, 49, 48), (43, 44, 50, 49), (44, 45, 51, 50), (45, 46, 52, 51), (46, 47, 53, 52), (47, 42, 48, 53), (5, 4, 3, 2, 1, 0), (48, 49, 50, 51, 52, 53)])
me_tail_001.polygons.foreach_set('material_index', [0, 0, 0, 0, 0, 0, 1, 1, 1, 1, 1, 1, 0, 0, 0, 0, 0, 0, 1, 1, 1, 1, 1, 1, 0, 0, 0, 0, 0, 0, 1, 1, 1, 1, 1, 1, 0, 0, 0, 0, 0, 0, 1, 1, 1, 1, 1, 1, 0, 1])
me_tail_001.materials.append(mat_r_fur)
me_tail_001.materials.append(mat_r_black)
me_tail_001.update()
me_trowel_handle_001 = bpy.data.meshes.new('Trowel_Handle.001')
me_trowel_handle_001.from_pydata([(-0.2498, -0.47, 0.3726), (-0.2466, -0.4595, 0.3535), (-0.24, -0.4384, 0.3535), (-0.2367, -0.4279, 0.3726), (-0.2399, -0.4385, 0.3917), (-0.2464, -0.4595, 0.3917), (-0.1161, -0.5131, 0.372), (-0.1127, -0.5019, 0.3516), (-0.1057, -0.4794, 0.3516), (-0.1022, -0.4682, 0.372), (-0.1056, -0.4795, 0.3924), (-0.1126, -0.5019, 0.3924), (-0.09142, -0.5171, 0.3719), (-0.08853, -0.5075, 0.3546), (-0.0826, -0.4885, 0.3546), (-0.07957, -0.479, 0.3719), (-0.08246, -0.4885, 0.3892), (-0.08839, -0.5076, 0.3892)], [], [(0, 1, 7, 6), (1, 2, 8, 7), (2, 3, 9, 8), (3, 4, 10, 9), (4, 5, 11, 10), (5, 0, 6, 11), (6, 7, 13, 12), (7, 8, 14, 13), (8, 9, 15, 14), (9, 10, 16, 15), (10, 11, 17, 16), (11, 6, 12, 17), (5, 4, 3, 2, 1, 0), (12, 13, 14, 15, 16, 17)])
me_trowel_handle_001.polygons.foreach_set('material_index', [0, 0, 0, 0, 0, 0, 1, 1, 1, 1, 1, 1, 0, 1])
me_trowel_handle_001.materials.append(mat_r_handle)
me_trowel_handle_001.materials.append(mat_r_handle)
me_trowel_handle_001.update()
me_trowel_ferrule_001 = bpy.data.meshes.new('Trowel_Ferrule.001')
me_trowel_ferrule_001.from_pydata([(-0.2491, -0.468, 0.3726), (-0.2463, -0.4585, 0.3553), (-0.2403, -0.4394, 0.3553), (-0.2373, -0.4299, 0.3726), (-0.2402, -0.4395, 0.3899), (-0.2461, -0.4585, 0.3899), (-0.2762, -0.4541, 0.3727), (-0.2741, -0.4471, 0.36), (-0.2697, -0.433, 0.36), (-0.2675, -0.426, 0.3727), (-0.2696, -0.433, 0.3855), (-0.274, -0.4471, 0.3855)], [], [(0, 6, 7, 1), (1, 7, 8, 2), (2, 8, 9, 3), (3, 9, 10, 4), (4, 10, 11, 5), (5, 11, 6, 0), (5, 0, 1, 2, 3, 4), (6, 11, 10, 9, 8, 7)])
me_trowel_ferrule_001.materials.append(mat_r_ferrule)
me_trowel_ferrule_001.update()
me_trowel_shank = bpy.data.meshes.new('Trowel_Shank')
me_trowel_shank.from_pydata([(-0.2692, -0.4364, 0.3727), (-0.2708, -0.4409, 0.3685), (-0.2745, -0.4437, 0.3727), (-0.273, -0.4393, 0.377), (-0.3124, -0.4051, 0.3558), (-0.314, -0.4096, 0.3515), (-0.3177, -0.4124, 0.3558), (-0.3162, -0.408, 0.3601)], [], [(0, 1, 5, 4), (1, 2, 6, 5), (2, 3, 7, 6), (3, 0, 4, 7), (3, 2, 1, 0), (4, 5, 6, 7)])
me_trowel_shank.materials.append(mat_r_ferrule)
me_trowel_shank.update()
me_trowel_blade_001 = bpy.data.meshes.new('Trowel_Blade.001')
me_trowel_blade_001.from_pydata([(-0.374, -0.3161, 0.3332), (-0.3631, -0.322, 0.3561), (-0.3476, -0.3372, 0.3752), (-0.327, -0.3658, 0.3838), (-0.2979, -0.4042, 0.3999), (-0.2789, -0.4677, 0.3344), (-0.3108, -0.4235, 0.3209), (-0.3545, -0.3566, 0.3147), (-0.3675, -0.312, 0.3311), (-0.3565, -0.3179, 0.354), (-0.341, -0.3331, 0.3731), (-0.3204, -0.3617, 0.3818), (-0.2914, -0.4001, 0.3978), (-0.2724, -0.4636, 0.3324), (-0.3042, -0.4194, 0.3188), (-0.348, -0.3526, 0.3126)], [], [(7, 6, 5, 4, 3, 2, 1, 0), (8, 9, 10, 11, 12, 13, 14, 15), (0, 1, 9, 8), (1, 2, 10, 9), (2, 3, 11, 10), (3, 4, 12, 11), (4, 5, 13, 12), (5, 6, 14, 13), (6, 7, 15, 14), (7, 0, 8, 15)])
me_trowel_blade_001.materials.append(mat_r_blade)
me_trowel_blade_001.update()
me_bush_big_003 = bpy.data.meshes.new('Bush_Big.003')
me_bush_big_003.from_pydata([(7.412, 1.927, 0.0), (8.128, 1.46, 0.0), (7.144, 1.186, 0.0), (6.521, 1.927, 0.0), (7.136, 2.692, 0.0), (8.087, 2.369, 0.004995), (7.668, 1.218, 0.7697), (6.671, 1.443, 0.8097), (6.721, 2.379, 0.7816), (7.675, 2.656, 0.7804), (8.344, 1.927, 0.8174), (7.412, 1.927, 1.29), (7.246, 1.467, 0.0), (7.829, 1.655, 0.0), (7.675, 1.199, 0.0), (8.214, 1.927, 0.0), (7.837, 2.205, 0.0), (6.872, 1.927, 0.0), (6.733, 1.484, 0.0), (7.248, 2.383, 0.0), (6.721, 2.379, 0.0), (7.657, 2.606, 0.0), (8.377, 1.645, 0.3886), (8.358, 2.204, 0.3886), (7.412, 1.063, 0.3886), (7.958, 1.252, 0.3886), (6.435, 1.642, 0.3886), (6.836, 1.214, 0.3886), (6.819, 2.662, 0.3886), (6.434, 2.213, 0.3886), (8.005, 2.662, 0.3886), (7.412, 2.857, 0.3886), (8.08, 1.49, 0.8584), (7.144, 1.185, 0.8816), (6.581, 1.927, 0.8612), (7.14, 2.681, 0.8892), (8.12, 2.39, 0.886), (7.564, 1.506, 1.121), (7.907, 1.927, 1.125), (7.008, 1.663, 1.132), (6.97, 2.216, 1.201), (7.571, 2.367, 1.153)], [], [(0, 13, 12), (1, 13, 15), (0, 12, 17), (0, 17, 19), (0, 19, 16), (1, 15, 22), (2, 14, 24), (3, 18, 26), (4, 20, 28), (5, 21, 30), (1, 22, 25), (2, 24, 27), (3, 26, 29), (4, 28, 31), (5, 30, 23), (6, 32, 37), (7, 33, 39), (8, 34, 40), (9, 35, 41), (10, 36, 38), (38, 41, 11), (38, 36, 41), (36, 9, 41), (41, 40, 11), (41, 35, 40), (35, 8, 40), (40, 39, 11), (40, 34, 39), (34, 7, 39), (39, 37, 11), (39, 33, 37), (33, 6, 37), (37, 38, 11), (37, 32, 38), (32, 10, 38), (23, 36, 10), (23, 30, 36), (30, 9, 36), (31, 35, 9), (31, 28, 35), (28, 8, 35), (29, 34, 8), (29, 26, 34), (26, 7, 34), (27, 33, 7), (27, 24, 33), (24, 6, 33), (25, 32, 6), (25, 22, 32), (22, 10, 32), (30, 31, 9), (30, 21, 31), (21, 4, 31), (28, 29, 8), (28, 20, 29), (20, 3, 29), (26, 27, 7), (26, 18, 27), (18, 2, 27), (24, 25, 6), (24, 14, 25), (14, 1, 25), (22, 23, 10), (22, 15, 23), (15, 5, 23), (16, 21, 5), (16, 19, 21), (19, 4, 21), (19, 20, 4), (19, 17, 20), (17, 3, 20), (17, 18, 3), (17, 12, 18), (12, 2, 18), (15, 16, 5), (15, 13, 16), (13, 0, 16), (12, 14, 2), (12, 13, 14), (13, 1, 14)])
me_bush_big_003.materials.append(mat_bg_bush)
me_bush_big_003.update()
me_bush_small_003 = bpy.data.meshes.new('Bush_Small.003')
me_bush_small_003.from_pydata([(6.985, 2.963, 0.0), (7.236, 2.78, 0.167), (6.883, 2.649, 0.1581), (6.678, 2.963, 0.1684), (6.884, 3.272, 0.1601), (7.242, 3.15, 0.1632), (7.079, 2.671, 0.4505), (6.723, 2.772, 0.4585), (6.738, 3.142, 0.4501), (7.084, 3.268, 0.4572), (7.292, 2.963, 0.4507), (6.985, 2.963, 0.6259), (6.927, 2.783, 0.02911), (7.145, 2.846, 0.01544), (7.076, 2.683, 0.1425), (7.282, 2.963, 0.1405), (7.141, 3.076, 0.02222), (6.784, 2.963, 0.01134), (6.734, 2.78, 0.133), (6.927, 3.141, 0.03005), (6.722, 3.154, 0.1246), (7.075, 3.239, 0.1442), (7.344, 2.846, 0.3096), (7.32, 3.072, 0.3096), (6.985, 2.616, 0.3096), (7.188, 2.683, 0.3096), (6.649, 2.853, 0.3096), (6.764, 2.659, 0.3096), (6.78, 3.244, 0.3096), (6.638, 3.075, 0.3096), (7.201, 3.26, 0.3096), (6.985, 3.319, 0.3096), (7.235, 2.781, 0.4855), (6.895, 2.685, 0.4753), (6.693, 2.963, 0.4752), (6.893, 3.245, 0.4783), (7.239, 3.147, 0.4883), (7.043, 2.783, 0.5901), (7.171, 2.963, 0.5863), (6.829, 2.85, 0.5955), (6.832, 3.074, 0.591), (7.042, 3.139, 0.5858)], [], [(0, 13, 12), (1, 13, 15), (0, 12, 17), (0, 17, 19), (0, 19, 16), (1, 15, 22), (2, 14, 24), (3, 18, 26), (4, 20, 28), (5, 21, 30), (1, 22, 25), (2, 24, 27), (3, 26, 29), (4, 28, 31), (5, 30, 23), (6, 32, 37), (7, 33, 39), (8, 34, 40), (9, 35, 41), (10, 36, 38), (38, 41, 11), (38, 36, 41), (36, 9, 41), (41, 40, 11), (41, 35, 40), (35, 8, 40), (40, 39, 11), (40, 34, 39), (34, 7, 39), (39, 37, 11), (39, 33, 37), (33, 6, 37), (37, 38, 11), (37, 32, 38), (32, 10, 38), (23, 36, 10), (23, 30, 36), (30, 9, 36), (31, 35, 9), (31, 28, 35), (28, 8, 35), (29, 34, 8), (29, 26, 34), (26, 7, 34), (27, 33, 7), (27, 24, 33), (24, 6, 33), (25, 32, 6), (25, 22, 32), (22, 10, 32), (30, 31, 9), (30, 21, 31), (21, 4, 31), (28, 29, 8), (28, 20, 29), (20, 3, 29), (26, 27, 7), (26, 18, 27), (18, 2, 27), (24, 25, 6), (24, 14, 25), (14, 1, 25), (22, 23, 10), (22, 15, 23), (15, 5, 23), (16, 21, 5), (16, 19, 21), (19, 4, 21), (19, 20, 4), (19, 17, 20), (17, 3, 20), (17, 18, 3), (17, 12, 18), (12, 2, 18), (15, 16, 5), (15, 13, 16), (13, 0, 16), (12, 14, 2), (12, 13, 14), (13, 1, 14)])
me_bush_small_003.materials.append(mat_bg_bush)
me_bush_small_003.update()
me_grass_l_003 = bpy.data.meshes.new('Grass_L.003')
me_grass_l_003.from_pydata([(6.306, 3.247, 0.0), (6.373, 3.139, 0.0), (6.344, 3.223, 0.1411), (6.301, 3.292, 0.1411), (6.278, 3.292, 0.2566), (6.353, 3.176, 0.0), (6.409, 3.086, 0.0), (6.389, 3.156, 0.1881), (6.353, 3.213, 0.1881), (6.332, 3.209, 0.3421), (6.397, 3.114, 0.0), (6.451, 3.027, 0.0), (6.443, 3.078, 0.2422), (6.408, 3.134, 0.2422), (6.396, 3.116, 0.4404), (6.414, 3.048, 0.0), (6.478, 2.946, 0.0), (6.486, 2.971, 0.2429), (6.445, 3.037, 0.2429), (6.45, 2.991, 0.4416), (6.482, 3.002, 0.0), (6.545, 2.901, 0.0), (6.581, 2.881, 0.1995), (6.541, 2.946, 0.1995), (6.569, 2.863, 0.3627), (6.496, 2.921, 0.0), (6.558, 2.823, 0.0), (6.589, 2.81, 0.1288), (6.55, 2.873, 0.1288), (6.574, 2.797, 0.2341)], [], [(0, 1, 2, 3), (3, 2, 4), (5, 6, 7, 8), (8, 7, 9), (10, 11, 12, 13), (13, 12, 14), (15, 16, 17, 18), (18, 17, 19), (20, 21, 22, 23), (23, 22, 24), (25, 26, 27, 28), (28, 27, 29)])
me_grass_l_003.materials.append(mat_bg_grass)
me_grass_l_003.update()
me_grass_r_003 = bpy.data.meshes.new('Grass_R.003')
me_grass_r_003.from_pydata([(6.472, 2.411, 0.0), (6.534, 2.312, 0.0), (6.512, 2.384, 0.1367), (6.473, 2.448, 0.1367), (6.453, 2.441, 0.2485), (6.525, 2.333, 0.0), (6.576, 2.253, 0.0), (6.559, 2.317, 0.198), (6.527, 2.368, 0.198), (6.506, 2.364, 0.3601), (6.568, 2.277, 0.0), (6.632, 2.176, 0.0), (6.629, 2.217, 0.2449), (6.589, 2.282, 0.2449), (6.586, 2.25, 0.4453), (6.602, 2.194, 0.0), (6.66, 2.101, 0.0), (6.689, 2.093, 0.1777), (6.651, 2.152, 0.1777), (6.671, 2.083, 0.3231), (6.635, 2.113, 0.0), (6.689, 2.026, 0.0), (6.73, 1.997, 0.1255), (6.696, 2.053, 0.1255), (6.724, 1.969, 0.2282)], [], [(0, 1, 2, 3), (3, 2, 4), (5, 6, 7, 8), (8, 7, 9), (10, 11, 12, 13), (13, 12, 14), (15, 16, 17, 18), (18, 17, 19), (20, 21, 22, 23), (23, 22, 24)])
me_grass_r_003.materials.append(mat_bg_grass)
me_grass_r_003.update()
me_bench_planks_003 = bpy.data.meshes.new('Bench_Planks.003')
me_bench_planks_003.from_pydata([(5.537, 1.516, 0.2947), (5.537, 1.516, 0.3397), (5.788, 1.511, 0.2947), (5.788, 1.511, 0.3397), (5.505, -0.0839, 0.2947), (5.505, -0.0839, 0.3397), (5.757, -0.08888, 0.2947), (5.757, -0.08888, 0.3397), (5.807, 1.51, 0.2947), (5.807, 1.51, 0.3397), (6.059, 1.505, 0.2947), (6.059, 1.505, 0.3397), (5.775, -0.08926, 0.2947), (5.775, -0.08926, 0.3397), (6.027, -0.09424, 0.2947), (6.027, -0.09424, 0.3397), (6.107, 1.504, 0.3712), (6.137, 1.504, 0.5087), (6.146, 1.504, 0.3628), (6.176, 1.503, 0.5003), (6.076, -0.0952, 0.3712), (6.105, -0.09578, 0.5087), (6.115, -0.09598, 0.3628), (6.144, -0.09655, 0.5003), (6.107, 1.504, 0.5398), (6.137, 1.504, 0.6773), (6.146, 1.504, 0.5315), (6.176, 1.503, 0.669), (6.076, -0.0952, 0.5398), (6.105, -0.09578, 0.6773), (6.115, -0.09598, 0.5315), (6.144, -0.09655, 0.669)], [], [(0, 1, 3, 2), (2, 3, 7, 6), (6, 7, 5, 4), (4, 5, 1, 0), (2, 6, 4, 0), (7, 3, 1, 5), (8, 9, 11, 10), (10, 11, 15, 14), (14, 15, 13, 12), (12, 13, 9, 8), (10, 14, 12, 8), (15, 11, 9, 13), (16, 17, 19, 18), (18, 19, 23, 22), (22, 23, 21, 20), (20, 21, 17, 16), (18, 22, 20, 16), (23, 19, 17, 21), (24, 25, 27, 26), (26, 27, 31, 30), (30, 31, 29, 28), (28, 29, 25, 24), (26, 30, 28, 24), (31, 27, 25, 29)])
me_bench_planks_003.materials.append(mat_bg_plank)
me_bench_planks_003.update()
me_bench_frame_003 = bpy.data.meshes.new('Bench_Frame.003')
me_bench_frame_003.from_pydata([(5.457, 1.475, 0.0), (5.457, 1.475, 0.3397), (5.527, 1.473, 0.0), (5.527, 1.473, 0.3397), (5.455, 1.4, 0.0), (5.455, 1.4, 0.3397), (5.525, 1.398, 0.0), (5.525, 1.398, 0.3397), (6.088, 1.46, 0.0), (6.088, 1.46, 0.7028), (6.153, 1.459, 0.0), (6.153, 1.459, 0.7028), (6.087, 1.39, 0.0), (6.087, 1.39, 0.7028), (6.152, 1.389, 0.0), (6.152, 1.389, 0.7028), (5.491, 1.459, 0.2547), (5.491, 1.459, 0.2947), (6.12, 1.447, 0.2547), (6.12, 1.447, 0.2947), (5.491, 1.414, 0.2547), (5.491, 1.414, 0.2947), (6.119, 1.402, 0.2547), (6.119, 1.402, 0.2947), (5.428, 0.03514, 0.0), (5.428, 0.03514, 0.3397), (5.498, 0.03375, 0.0), (5.498, 0.03375, 0.3397), (5.427, -0.03985, 0.0), (5.427, -0.03985, 0.3397), (5.497, -0.04123, 0.0), (5.497, -0.04123, 0.3397), (6.06, 0.02014, 0.0), (6.06, 0.02014, 0.7028), (6.125, 0.01885, 0.0), (6.125, 0.01885, 0.7028), (6.058, -0.04985, 0.0), (6.058, -0.04985, 0.7028), (6.123, -0.05113, 0.0), (6.123, -0.05113, 0.7028), (5.463, 0.01945, 0.2547), (5.463, 0.01945, 0.2947), (6.092, 0.006998, 0.2547), (6.092, 0.006998, 0.2947), (5.462, -0.02554, 0.2547), (5.462, -0.02554, 0.2947), (6.091, -0.03799, 0.2547), (6.091, -0.03799, 0.2947)], [], [(0, 1, 3, 2), (2, 3, 7, 6), (6, 7, 5, 4), (4, 5, 1, 0), (2, 6, 4, 0), (7, 3, 1, 5), (8, 9, 11, 10), (10, 11, 15, 14), (14, 15, 13, 12), (12, 13, 9, 8), (10, 14, 12, 8), (15, 11, 9, 13), (16, 17, 19, 18), (18, 19, 23, 22), (22, 23, 21, 20), (20, 21, 17, 16), (18, 22, 20, 16), (23, 19, 17, 21), (24, 25, 27, 26), (26, 27, 31, 30), (30, 31, 29, 28), (28, 29, 25, 24), (26, 30, 28, 24), (31, 27, 25, 29), (32, 33, 35, 34), (34, 35, 39, 38), (38, 39, 37, 36), (36, 37, 33, 32), (34, 38, 36, 32), (39, 35, 33, 37), (40, 41, 43, 42), (42, 43, 47, 46), (46, 47, 45, 44), (44, 45, 41, 40), (42, 46, 44, 40), (47, 43, 41, 45)])
me_bench_frame_003.materials.append(mat_bg_frame)
me_bench_frame_003.update()

# ---- objects
ob_ground = bpy.data.objects.new('Ground', me_ground)
ob_light = bpy.data.objects.new('Light', light_light)
ob_camera = bpy.data.objects.new('Camera', cam_camera)
ob_raccoon = bpy.data.objects.new('Raccoon', None)
ob_body = bpy.data.objects.new('Body', me_body_001)
ob_head = bpy.data.objects.new('Head', None)
ob_head_mesh = bpy.data.objects.new('Head_Mesh', me_head_mesh)
ob_ear_r = bpy.data.objects.new('Ear_R', me_ear_r_001)
ob_ear_l = bpy.data.objects.new('Ear_L', me_ear_l_001)
ob_eye_r = bpy.data.objects.new('Eye_R', me_eye_r_001)
ob_eye_l = bpy.data.objects.new('Eye_L', me_eye_l_001)
ob_leg_rr = bpy.data.objects.new('Leg_RR', me_leg_rr)
ob_paw_rr = bpy.data.objects.new('Paw_RR', me_paw_rr)
ob_leg_rf = bpy.data.objects.new('Leg_RF', me_leg_rf)
ob_paw_rf = bpy.data.objects.new('Paw_RF', me_paw_rf)
ob_leg_lr = bpy.data.objects.new('Leg_LR', me_leg_lr)
ob_paw_lr = bpy.data.objects.new('Paw_LR', me_paw_lr)
ob_leg_lf = bpy.data.objects.new('Leg_LF', me_leg_lf)
ob_leg_lf_upper = bpy.data.objects.new('Leg_LF_Upper', me_leg_lf_upper)
ob_paw_lf = bpy.data.objects.new('Paw_LF', me_paw_lf)
ob_tail = bpy.data.objects.new('Tail', me_tail_001)
ob_trowel = bpy.data.objects.new('Trowel', None)
ob_trowel_handle = bpy.data.objects.new('Trowel_Handle', me_trowel_handle_001)
ob_trowel_ferrule = bpy.data.objects.new('Trowel_Ferrule', me_trowel_ferrule_001)
ob_trowel_shank = bpy.data.objects.new('Trowel_Shank', me_trowel_shank)
ob_trowel_blade = bpy.data.objects.new('Trowel_Blade', me_trowel_blade_001)
ob_bush_big = bpy.data.objects.new('Bush_Big', me_bush_big_003)
ob_bush_small = bpy.data.objects.new('Bush_Small', me_bush_small_003)
ob_grass_l = bpy.data.objects.new('Grass_L', me_grass_l_003)
ob_grass_r = bpy.data.objects.new('Grass_R', me_grass_r_003)
ob_bench_planks = bpy.data.objects.new('Bench_Planks', me_bench_planks_003)
ob_bench_frame = bpy.data.objects.new('Bench_Frame', me_bench_frame_003)

# ---- transforms, parenting, visibility, modifiers, constraints
ob_ground.location = (0.0, 0.0, 0.0)
ob_light.location = (4.076, 1.005, 5.904)
ob_light.rotation_euler = (0.733, 0.0, -0.7854)
ob_light.lock_rotations_4d = False
ob_light.empty_display_type = 'ARROWS'
ob_light.color = (0.0, 0.0, 0.0, 0.0)
ob_light.lineart.crease_threshold = 0.0
ob_camera.location = (-2.187, -1.227, 1.026)
ob_camera.rotation_euler = (1.309, -9.555e-08, -1.012)
ob_camera.lock_rotations_4d = False
ob_camera.empty_display_type = 'ARROWS'
ob_camera.color = (0.0, 0.0, 0.0, 0.0)
ob_camera.display_type = 'WIRE'
ob_camera.lineart.crease_threshold = 0.0
ob_raccoon.location = (0.0, 0.0, 0.0)
ob_raccoon.empty_display_size = 0.1
ob_body.parent = ob_raccoon
ob_body.location = (0.0, 0.0, 0.0)
ob_head.parent = ob_raccoon
ob_head.location = (-0.1596, -0.4386, 0.4735)
ob_head.rotation_euler = (0.0, 0.0, -0.3491)
ob_head.empty_display_size = 0.1
ob_head_mesh.parent = ob_head
ob_head_mesh.location = (0.0, 0.0, 0.0)
ob_ear_r.parent = ob_head
ob_ear_r.location = (0.0, 0.0, 0.0)
ob_ear_l.parent = ob_head
ob_ear_l.location = (0.0, 0.0, 0.0)
ob_eye_r.parent = ob_head
ob_eye_r.location = (0.0, 0.0, 0.0)
ob_eye_l.parent = ob_head
ob_eye_l.location = (0.0, 0.0, 0.0)
ob_leg_rr.parent = ob_raccoon
ob_leg_rr.location = (0.0, 0.0, 0.0)
ob_paw_rr.parent = ob_raccoon
ob_paw_rr.location = (0.0, 0.0, 0.0)
ob_leg_rf.parent = ob_raccoon
ob_leg_rf.location = (0.0, 0.0, 0.0)
ob_paw_rf.parent = ob_raccoon
ob_paw_rf.location = (0.0, 0.0, 0.0)
ob_leg_lr.parent = ob_raccoon
ob_leg_lr.location = (0.0, 0.0, 0.0)
ob_paw_lr.parent = ob_raccoon
ob_paw_lr.location = (0.0, 0.0, 0.0)
ob_leg_lf.parent = ob_raccoon
ob_leg_lf.location = (0.0, 0.0, 0.0)
ob_leg_lf_upper.parent = ob_raccoon
ob_leg_lf_upper.location = (0.0, 0.0, 0.0)
ob_paw_lf.parent = ob_raccoon
ob_paw_lf.location = (0.0, 0.0, 0.0)
ob_tail.parent = ob_raccoon
ob_tail.location = (0.0, 0.0, 0.0)
ob_trowel.parent = ob_raccoon
ob_trowel.location = (0.0, 0.0, 0.0)
ob_trowel.empty_display_size = 0.1
ob_trowel_handle.parent = ob_trowel
ob_trowel_handle.location = (0.0, 0.0, 0.0)
ob_trowel_ferrule.parent = ob_trowel
ob_trowel_ferrule.location = (0.0, 0.0, 0.0)
ob_trowel_shank.parent = ob_trowel
ob_trowel_shank.location = (0.0, 0.0, 0.0)
ob_trowel_blade.parent = ob_trowel
ob_trowel_blade.location = (0.0, 0.0, 0.0)
ob_bush_big.location = (0.0, 0.0, 0.0)
ob_bush_small.location = (0.0, 0.0, 0.0)
ob_grass_l.location = (0.0, 0.0, 0.0)
ob_grass_r.location = (0.0, 0.0, 0.0)
ob_bench_planks.location = (0.0, 0.0, 0.0)
ob_bench_frame.location = (0.0, 0.0, 0.0)

# ---- collection membership
scene.collection.objects.link(ob_ground)
col_collection.objects.link(ob_light)
col_collection.objects.link(ob_camera)
col_raccoon.objects.link(ob_raccoon)
col_raccoon.objects.link(ob_body)
col_raccoon.objects.link(ob_head)
col_raccoon.objects.link(ob_head_mesh)
col_raccoon.objects.link(ob_ear_r)
col_raccoon.objects.link(ob_ear_l)
col_raccoon.objects.link(ob_eye_r)
col_raccoon.objects.link(ob_eye_l)
col_raccoon.objects.link(ob_leg_rr)
col_raccoon.objects.link(ob_paw_rr)
col_raccoon.objects.link(ob_leg_rf)
col_raccoon.objects.link(ob_paw_rf)
col_raccoon.objects.link(ob_leg_lr)
col_raccoon.objects.link(ob_paw_lr)
col_raccoon.objects.link(ob_leg_lf)
col_raccoon.objects.link(ob_leg_lf_upper)
col_raccoon.objects.link(ob_paw_lf)
col_raccoon.objects.link(ob_tail)
col_raccoon.objects.link(ob_trowel)
col_raccoon.objects.link(ob_trowel_handle)
col_raccoon.objects.link(ob_trowel_ferrule)
col_raccoon.objects.link(ob_trowel_shank)
col_raccoon.objects.link(ob_trowel_blade)
col_background.objects.link(ob_bush_big)
col_background.objects.link(ob_bush_small)
col_background.objects.link(ob_grass_l)
col_background.objects.link(ob_grass_r)
col_background.objects.link(ob_bench_planks)
col_background.objects.link(ob_bench_frame)

# ---- scene / render settings (as saved in the file)
scene.camera = ob_camera
scene.frame_start = 1; scene.frame_end = 250; scene.frame_set(1)
scene.render.engine = 'BLENDER_EEVEE_NEXT'
scene.render.resolution_x = 2000
scene.render.resolution_y = 1702
scene.render.bake_bias = 0.0
scene.render.bake_samples = 0
scene.render.compositor_device = 'GPU'
scene.eevee.use_volume_custom_range = False
scene.eevee.fast_gi_thickness_near = 0.1
scene.eevee.fast_gi_thickness_far = 0.0
scene.eevee.fast_gi_distance = 0.25
scene.eevee.shadow_ray_count = 3
scene.eevee.shadow_step_count = 12
scene.eevee.ray_tracing_options.screen_trace_thickness = 0.1
scene.eevee.use_raytracing = True
scene.view_settings.view_transform = 'Standard'
bpy.context.view_layer.update()
